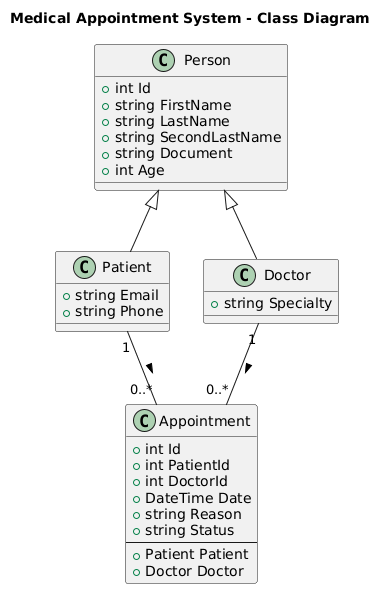

The diagram above was rendered by PlantUML. Its source (embedded in the PNG):
@startuml
title Medical Appointment System - Class Diagram

class Person {
  + int Id
  + string FirstName
  + string LastName
  + string SecondLastName
  + string Document
  + int Age
}

class Patient {
  + string Email
  + string Phone
}

class Doctor {
  + string Specialty
}

class Appointment {
  + int Id
  + int PatientId
  + int DoctorId
  + DateTime Date
  + string Reason
  + string Status
  --
  + Patient Patient
  + Doctor Doctor
}

Person <|-- Patient
Person <|-- Doctor

Patient "1" -- "0..*" Appointment : >
Doctor "1" -- "0..*" Appointment : >
@enduml